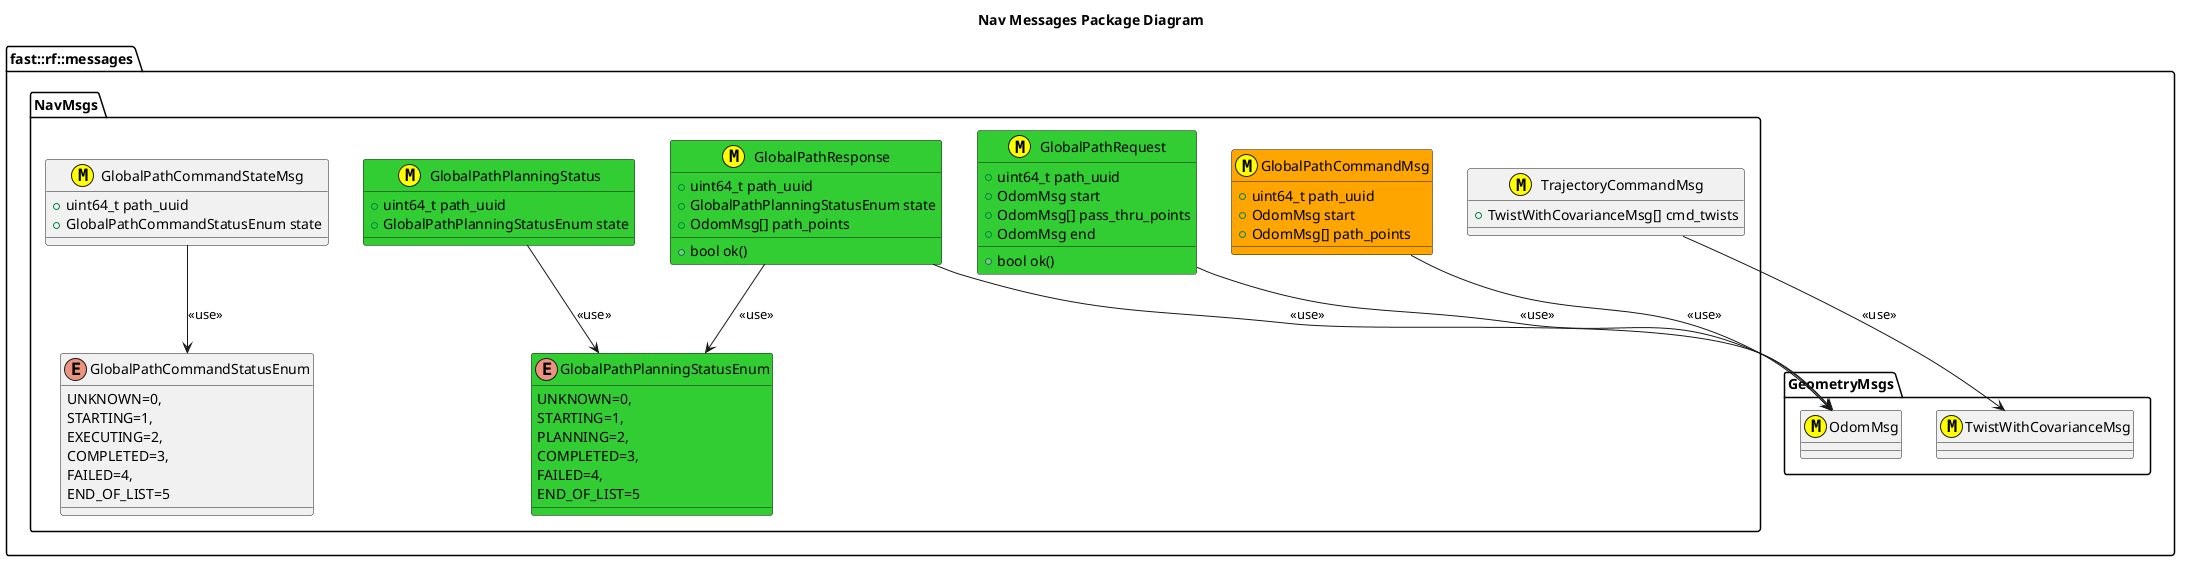

The diagram above was rendered by PlantUML. Its source (embedded in the PNG):
@startuml
title Nav Messages Package Diagram

namespace fast::rf::messages {
  namespace GeometryMsgs {
    class OdomMsg <<(M,#FFFF00)>>
    class TwistWithCovarianceMsg <<(M,#FFFF00)>>
  }
  namespace NavMsgs  {
    class GlobalPathRequest <<(M,#FFFF00)>> #LimeGreen {
      +uint64_t path_uuid
      +OdomMsg start
      +OdomMsg[] pass_thru_points
      +OdomMsg end
      +bool ok()

    }
    enum GlobalPathPlanningStatusEnum #LimeGreen
    {
      UNKNOWN=0,
      STARTING=1,
      PLANNING=2,
      COMPLETED=3,
      FAILED=4,
      END_OF_LIST=5

    }
    GlobalPathRequest --> OdomMsg: <<use>>
    class GlobalPathResponse <<(M,#FFFF00)>> #LimeGreen {
      +uint64_t path_uuid
      +GlobalPathPlanningStatusEnum state
      +OdomMsg[] path_points
      +bool ok()
    }
    GlobalPathResponse --> OdomMsg: <<use>>
    GlobalPathResponse --> GlobalPathPlanningStatusEnum: <<use>>
    class GlobalPathPlanningStatus <<(M,#FFFF00)>> #LimeGreen {
      +uint64_t path_uuid
      +GlobalPathPlanningStatusEnum state
    }
    GlobalPathPlanningStatus --> GlobalPathPlanningStatusEnum: <<use>>
  
    class GlobalPathCommandMsg <<(M,#FFFF00)>> #Orange {
      +uint64_t path_uuid
      +OdomMsg start
      +OdomMsg[] path_points
    }
    GlobalPathCommandMsg --> OdomMsg: <<use>>
    enum GlobalPathCommandStatusEnum
    {
      UNKNOWN=0,
      STARTING=1,
      EXECUTING=2,
      COMPLETED=3,
      FAILED=4,
      END_OF_LIST=5

    }
    class GlobalPathCommandStateMsg <<(M,#FFFF00)>> {
      +uint64_t path_uuid
      +GlobalPathCommandStatusEnum state
    }
    GlobalPathCommandStateMsg --> GlobalPathCommandStatusEnum: <<use>>
    class TrajectoryCommandMsg <<(M,#FFFF00)>> {
      +TwistWithCovarianceMsg[] cmd_twists
    }
    TrajectoryCommandMsg --> TwistWithCovarianceMsg: <<use>>
  
  }
}
@enduml